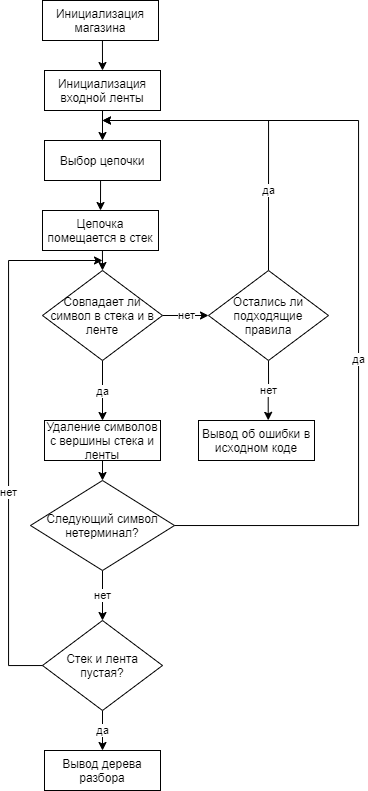

The diagram above was exported from draw.io. Its source (the exported page's mxGraphModel, read from the mxfile embedded in the PNG):
<mxGraphModel dx="1205" dy="696" grid="1" gridSize="10" guides="1" tooltips="1" connect="1" arrows="1" fold="1" page="1" pageScale="1" pageWidth="827" pageHeight="1169" math="0" shadow="0">
  <root>
    <mxCell id="0" />
    <mxCell id="1" parent="0" />
    <mxCell id="_4W0xEtdPOk5wao_VMQv-12" style="edgeStyle=orthogonalEdgeStyle;rounded=0;orthogonalLoop=1;jettySize=auto;html=1;exitX=0.5;exitY=1;exitDx=0;exitDy=0;entryX=0.5;entryY=0;entryDx=0;entryDy=0;" parent="1" source="_4W0xEtdPOk5wao_VMQv-1" target="_4W0xEtdPOk5wao_VMQv-2" edge="1">
      <mxGeometry relative="1" as="geometry" />
    </mxCell>
    <mxCell id="_4W0xEtdPOk5wao_VMQv-1" value="Инициализация магазина" style="rounded=0;whiteSpace=wrap;html=1;" parent="1" vertex="1">
      <mxGeometry x="354" y="70" width="116" height="40" as="geometry" />
    </mxCell>
    <mxCell id="_4W0xEtdPOk5wao_VMQv-13" style="edgeStyle=orthogonalEdgeStyle;rounded=0;orthogonalLoop=1;jettySize=auto;html=1;exitX=0.5;exitY=1;exitDx=0;exitDy=0;entryX=0.5;entryY=0;entryDx=0;entryDy=0;" parent="1" source="_4W0xEtdPOk5wao_VMQv-2" target="_4W0xEtdPOk5wao_VMQv-3" edge="1">
      <mxGeometry relative="1" as="geometry" />
    </mxCell>
    <mxCell id="_4W0xEtdPOk5wao_VMQv-2" value="Инициализация входной ленты" style="rounded=0;whiteSpace=wrap;html=1;" parent="1" vertex="1">
      <mxGeometry x="356" y="140" width="116" height="40" as="geometry" />
    </mxCell>
    <mxCell id="_4W0xEtdPOk5wao_VMQv-14" style="edgeStyle=orthogonalEdgeStyle;rounded=0;orthogonalLoop=1;jettySize=auto;html=1;exitX=0.5;exitY=1;exitDx=0;exitDy=0;entryX=0.5;entryY=0;entryDx=0;entryDy=0;" parent="1" source="_4W0xEtdPOk5wao_VMQv-3" target="_4W0xEtdPOk5wao_VMQv-5" edge="1">
      <mxGeometry relative="1" as="geometry" />
    </mxCell>
    <mxCell id="_4W0xEtdPOk5wao_VMQv-3" value="Выбор цепочки" style="rounded=0;whiteSpace=wrap;html=1;" parent="1" vertex="1">
      <mxGeometry x="356" y="210" width="116" height="40" as="geometry" />
    </mxCell>
    <mxCell id="_4W0xEtdPOk5wao_VMQv-10" value="да" style="edgeStyle=orthogonalEdgeStyle;rounded=0;orthogonalLoop=1;jettySize=auto;html=1;exitX=0.5;exitY=1;exitDx=0;exitDy=0;entryX=0.5;entryY=0;entryDx=0;entryDy=0;" parent="1" source="_4W0xEtdPOk5wao_VMQv-4" target="_4W0xEtdPOk5wao_VMQv-7" edge="1">
      <mxGeometry relative="1" as="geometry" />
    </mxCell>
    <mxCell id="_4W0xEtdPOk5wao_VMQv-23" value="нет" style="edgeStyle=orthogonalEdgeStyle;rounded=0;orthogonalLoop=1;jettySize=auto;html=1;exitX=1;exitY=0.5;exitDx=0;exitDy=0;entryX=0;entryY=0.5;entryDx=0;entryDy=0;endArrow=classic;endFill=1;" parent="1" source="_4W0xEtdPOk5wao_VMQv-4" target="_4W0xEtdPOk5wao_VMQv-22" edge="1">
      <mxGeometry relative="1" as="geometry">
        <Array as="points" />
      </mxGeometry>
    </mxCell>
    <mxCell id="_4W0xEtdPOk5wao_VMQv-4" value="Совпадает ли символ в стека и в ленте" style="rhombus;whiteSpace=wrap;html=1;" parent="1" vertex="1">
      <mxGeometry x="354" y="340" width="120" height="90" as="geometry" />
    </mxCell>
    <mxCell id="_4W0xEtdPOk5wao_VMQv-15" style="edgeStyle=orthogonalEdgeStyle;rounded=0;orthogonalLoop=1;jettySize=auto;html=1;exitX=0.5;exitY=1;exitDx=0;exitDy=0;entryX=0.5;entryY=0;entryDx=0;entryDy=0;" parent="1" source="_4W0xEtdPOk5wao_VMQv-5" target="_4W0xEtdPOk5wao_VMQv-4" edge="1">
      <mxGeometry relative="1" as="geometry" />
    </mxCell>
    <mxCell id="_4W0xEtdPOk5wao_VMQv-5" value="Цепочка помещается в стек" style="rounded=0;whiteSpace=wrap;html=1;" parent="1" vertex="1">
      <mxGeometry x="354" y="280" width="116" height="40" as="geometry" />
    </mxCell>
    <mxCell id="_4W0xEtdPOk5wao_VMQv-11" style="edgeStyle=orthogonalEdgeStyle;rounded=0;orthogonalLoop=1;jettySize=auto;html=1;exitX=0.5;exitY=1;exitDx=0;exitDy=0;entryX=0.5;entryY=0;entryDx=0;entryDy=0;" parent="1" source="_4W0xEtdPOk5wao_VMQv-7" target="_4W0xEtdPOk5wao_VMQv-8" edge="1">
      <mxGeometry relative="1" as="geometry" />
    </mxCell>
    <mxCell id="_4W0xEtdPOk5wao_VMQv-7" value="Удаление символов с вершины стека и ленты" style="rounded=0;whiteSpace=wrap;html=1;" parent="1" vertex="1">
      <mxGeometry x="356" y="490" width="116" height="40" as="geometry" />
    </mxCell>
    <mxCell id="_4W0xEtdPOk5wao_VMQv-9" value="да" style="edgeStyle=orthogonalEdgeStyle;rounded=0;orthogonalLoop=1;jettySize=auto;html=1;exitX=0;exitY=0.5;exitDx=0;exitDy=0;endArrow=classic;endFill=1;" parent="1" source="_4W0xEtdPOk5wao_VMQv-8" edge="1">
      <mxGeometry relative="1" as="geometry">
        <mxPoint x="414" y="190" as="targetPoint" />
        <Array as="points">
          <mxPoint x="670" y="595" />
          <mxPoint x="670" y="190" />
        </Array>
      </mxGeometry>
    </mxCell>
    <mxCell id="_4W0xEtdPOk5wao_VMQv-17" value="нет" style="edgeStyle=orthogonalEdgeStyle;rounded=0;orthogonalLoop=1;jettySize=auto;html=1;exitX=0.5;exitY=1;exitDx=0;exitDy=0;entryX=0.5;entryY=0;entryDx=0;entryDy=0;" parent="1" source="_4W0xEtdPOk5wao_VMQv-8" target="_4W0xEtdPOk5wao_VMQv-16" edge="1">
      <mxGeometry relative="1" as="geometry" />
    </mxCell>
    <mxCell id="_4W0xEtdPOk5wao_VMQv-8" value="Следующий символ нетерминал?" style="rhombus;whiteSpace=wrap;html=1;" parent="1" vertex="1">
      <mxGeometry x="342" y="550" width="144" height="90" as="geometry" />
    </mxCell>
    <mxCell id="_4W0xEtdPOk5wao_VMQv-18" value="нет" style="edgeStyle=orthogonalEdgeStyle;rounded=0;orthogonalLoop=1;jettySize=auto;html=1;exitX=1;exitY=0.5;exitDx=0;exitDy=0;" parent="1" source="_4W0xEtdPOk5wao_VMQv-16" edge="1">
      <mxGeometry relative="1" as="geometry">
        <Array as="points">
          <mxPoint x="320" y="735" />
          <mxPoint x="320" y="330" />
        </Array>
        <mxPoint x="414" y="330" as="targetPoint" />
      </mxGeometry>
    </mxCell>
    <mxCell id="_4W0xEtdPOk5wao_VMQv-21" value="да" style="edgeStyle=orthogonalEdgeStyle;rounded=0;orthogonalLoop=1;jettySize=auto;html=1;exitX=0.5;exitY=1;exitDx=0;exitDy=0;entryX=0.5;entryY=0;entryDx=0;entryDy=0;" parent="1" source="_4W0xEtdPOk5wao_VMQv-16" target="_4W0xEtdPOk5wao_VMQv-20" edge="1">
      <mxGeometry relative="1" as="geometry" />
    </mxCell>
    <mxCell id="_4W0xEtdPOk5wao_VMQv-16" value="Стек и лента пустая?" style="rhombus;whiteSpace=wrap;html=1;" parent="1" vertex="1">
      <mxGeometry x="354" y="690" width="120" height="90" as="geometry" />
    </mxCell>
    <mxCell id="_4W0xEtdPOk5wao_VMQv-20" value="Вывод дерева разбора" style="rounded=0;whiteSpace=wrap;html=1;" parent="1" vertex="1">
      <mxGeometry x="356" y="820" width="116" height="40" as="geometry" />
    </mxCell>
    <mxCell id="_4W0xEtdPOk5wao_VMQv-24" value="да" style="edgeStyle=orthogonalEdgeStyle;rounded=0;orthogonalLoop=1;jettySize=auto;html=1;exitX=0.5;exitY=0;exitDx=0;exitDy=0;endArrow=classic;endFill=1;" parent="1" source="_4W0xEtdPOk5wao_VMQv-22" edge="1">
      <mxGeometry x="-0.4915" relative="1" as="geometry">
        <mxPoint as="offset" />
        <mxPoint x="414" y="190" as="targetPoint" />
        <Array as="points">
          <mxPoint x="580" y="190" />
        </Array>
      </mxGeometry>
    </mxCell>
    <mxCell id="_4W0xEtdPOk5wao_VMQv-25" value="нет" style="edgeStyle=orthogonalEdgeStyle;rounded=0;orthogonalLoop=1;jettySize=auto;html=1;exitX=0.5;exitY=1;exitDx=0;exitDy=0;endArrow=classic;endFill=1;entryX=0.601;entryY=-0.004;entryDx=0;entryDy=0;entryPerimeter=0;" parent="1" source="_4W0xEtdPOk5wao_VMQv-22" edge="1" target="_4W0xEtdPOk5wao_VMQv-26">
      <mxGeometry relative="1" as="geometry">
        <mxPoint x="230" y="490" as="targetPoint" />
      </mxGeometry>
    </mxCell>
    <mxCell id="_4W0xEtdPOk5wao_VMQv-22" value="Остались ли подходящие правила" style="rhombus;whiteSpace=wrap;html=1;" parent="1" vertex="1">
      <mxGeometry x="520" y="340" width="120" height="90" as="geometry" />
    </mxCell>
    <mxCell id="_4W0xEtdPOk5wao_VMQv-26" value="Вывод об ошибки в исходном коде" style="rounded=0;whiteSpace=wrap;html=1;" parent="1" vertex="1">
      <mxGeometry x="510" y="490" width="116" height="40" as="geometry" />
    </mxCell>
  </root>
</mxGraphModel>